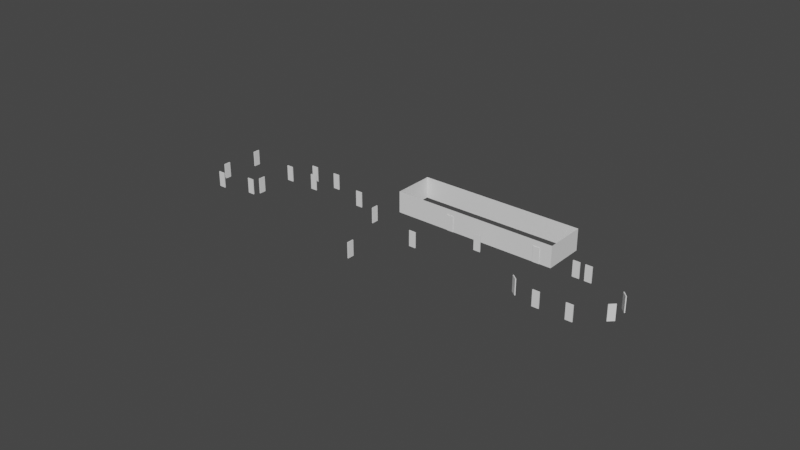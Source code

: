 # Source: FloorLineart.blend  (saved by Blender 3.4.6; exported with 4.5.12 LTS)
import bpy
from mathutils import Matrix  # noqa: F401  (used for matrix-valued properties, if any)

bpy.ops.wm.read_factory_settings(use_empty=True)
scene = bpy.context.scene
scene.name = 'Scene'

# ---- collections
col_collection = bpy.data.collections.new('Collection'); scene.collection.children.link(col_collection)
col_doors = bpy.data.collections.new('Doors'); scene.collection.children.link(col_doors)

# ---- world
world_world = bpy.data.worlds.new('World'); scene.world = world_world
world_world.use_nodes = True; world_world.node_tree.nodes.clear()
_N = world_world.node_tree.nodes; _L = world_world.node_tree.links
n0 = _N.new('ShaderNodeOutputWorld'); n0.name = 'World Output'; n0.location = (300, 300)
n1 = _N.new('ShaderNodeBackground'); n1.name = 'Background'; n1.location = (10, 300)
n1.inputs[0].default_value = (0.05088, 0.05088, 0.05088, 1.0)
_L.new(n1.outputs[0], n0.inputs[0])
n0.is_active_output = True
world_world.color = (0.05088, 0.05088, 0.05088)
world_world.use_sun_shadow = False
world_world.sun_shadow_jitter_overblur = 0.0

# ---- meshes
me_plane_002 = bpy.data.meshes.new('Plane.002')
me_plane_002.from_pydata([(0.0, 0.0, 0.0), (0.0, 5.348, 0.0), (-21.56, 5.348, 0.0), (-21.56, 1.564e-07, 0.0), (-14.36, 7.822e-08, 0.0), (-13.47, 3.911e-08, 0.0), (-2.413, 1.955e-08, 0.0), (-1.532, 9.777e-09, 0.0), (0.0, 0.0, 2.77), (0.0, 5.348, 2.77), (-21.56, 5.348, 2.77), (-21.56, 1.564e-07, 2.77), (-14.36, 7.822e-08, 2.77), (-13.47, 3.911e-08, 2.77), (-2.413, 1.955e-08, 2.77), (-1.532, 9.777e-09, 2.77), (-13.47, 3.911e-08, 2.0), (-2.413, 1.955e-08, 2.0), (-14.36, 7.822e-08, 2.0), (-1.532, 9.777e-09, 2.0)], [], [(6, 5, 16, 13, 14, 17), (4, 3, 11, 12, 18), (19, 17, 14, 15), (16, 18, 12, 13), (1, 2, 10, 9), (2, 3, 11, 10), (0, 1, 9, 8), (0, 7, 19, 15, 8)])
_uv = me_plane_002.uv_layers.new(name='UVMap')
_uv.uv.foreach_set('vector', [0.0, 0.0, 0.0, 0.0, 0.0, 0.0, 0.0, 0.0, 0.0, 0.0, 0.0, 0.0, 0.0, 0.0, 0.0, 0.0, 0.0, 0.0, 0.0, 0.0, 0.0, 0.0, 0.0, 0.0, 0.0, 0.0, 0.0, 0.0, 0.0, 0.0, 0.0, 0.0, 0.0, 0.0, 0.0, 0.0, 0.0, 0.0, 0.0, 0.0, 0.0, 0.0, 0.0, 0.0, 0.0, 0.0, 0.0, 0.0, 0.0, 0.0, 0.0, 0.0, 0.0, 0.0, 0.0, 0.0, 0.0, 0.0, 0.0, 0.0, 0.0, 0.0, 0.0, 0.0, 0.0, 0.0, 0.0, 0.0, 0.0, 0.0, 0.0, 0.0])
me_plane_002.use_remesh_fix_poles = True
me_plane_002.use_remesh_preserve_attributes = False
me_plane_002.update()
me_plane = bpy.data.meshes.new('Plane')
me_plane.from_pydata([(-23.14, 6.797, 0.0), (-22.06, 5.71, 0.0), (-21.99, 5.348, 0.0), (-21.56, 5.348, 0.0), (-26.15, 6.804, 0.0), (-27.25, 5.729, 0.0), (-27.25, 5.375, 0.0), (-55.37, 5.375, 0.0), (-55.37, -13.06, 0.0), (-27.34, -13.06, 0.0), (-27.34, -14.96, 0.0), (-26.24, -16.11, 0.0), (-23.24, -16.11, 0.0), (-22.1, -14.99, 0.0), (-22.1, -13.28, 0.0), (20.12, -13.28, 0.0), (20.12, 5.348, 0.0), (3.428e-06, 5.348, 0.0), (-27.66, 5.375, 0.0), (-27.66, 0.0365, 0.0), (-31.47, 0.0365, 0.0), (-32.35, 0.0365, 0.0), (-35.13, 0.0365, 0.0), (-36.01, 0.0365, 0.0), (-44.96, 0.0365, 0.0), (-44.96, -0.841, 0.0), (-44.96, -1.724, 0.0), (-44.96, 5.375, 0.0), (-44.96, -1.862, 0.0), (-45.55, -1.862, 0.0), (-43.19, -1.862, 0.0), (-42.14, -1.862, 0.0), (-41.72, -1.862, 0.0), (-41.72, -5.766, 0.0), (-42.14, -5.766, 0.0), (-43.2, -5.766, 0.0), (-45.55, -3.855, 0.0), (-45.55, -5.766, 0.0), (-44.97, -5.766, 0.0), (-55.37, -3.855, 0.0), (-44.97, -5.957, 0.0), (-44.97, -6.84, 0.0), (-44.97, -8.719, 0.0), (-44.97, -13.06, 0.0), (-43.85, -8.719, 0.0), (-42.97, -8.719, 0.0), (-41.13, -8.719, 0.0), (-40.2, -7.78, 0.0), (-39.63, -7.78, 0.0), (-41.13, -13.06, 0.0), (-38.74, -7.78, 0.0), (-37.23, -7.78, 0.0), (-38.35, -7.78, 0.0), (-37.23, -13.06, 0.0), (-38.35, -7.09, 0.0), (-38.35, -6.201, 0.0), (-38.35, -5.799, 0.0), (-39.83, -5.799, 0.0), (-39.83, -1.937, 0.0), (-38.54, -1.937, 0.0), (-37.66, -1.937, 0.0), (-37.27, -1.937, 0.0), (-34.43, -1.937, 0.0), (-37.27, -5.799, 0.0), (-33.54, -1.937, 0.0), (-27.71, -1.937, 0.0), (-26.81, -1.937, 0.0), (-27.71, -13.06, 0.0), (-25.93, -1.937, 0.0), (-15.22, -5.911, 0.0), (-22.18, -3.401, 0.0), (-22.18, -4.286, 0.0), (-22.18, -5.911, 0.0), (-18.55, -5.911, 0.0), (-18.55, -11.68, 0.0), (-18.55, -12.56, 0.0), (-18.55, -13.28, 0.0), (-17.89, -5.911, 0.0), (-16.6, -5.911, 0.0), (-16.6, -4.922, 0.0), (-16.6, -4.107, 0.0), (-16.6, -3.924, 0.0), (-17.89, -3.924, 0.0), (-16.6, -3.701, 0.0), (-16.6, -2.886, 0.0), (-16.6, -1.937, 0.0), (-16.26, -1.937, 0.0), (-17.89, -1.937, 0.0), (-22.18, -1.937, 0.0), (-14.33, -5.911, 0.0), (-13.29, -5.911, 0.0), (-13.29, -1.976, 0.0), (-2.627, -5.911, 0.0), (-9.029, -1.976, 0.0), (-8.145, -1.976, 0.0), (-7.362, -1.976, 0.0), (-7.362, -5.911, 0.0), (-5.341, -1.976, 0.0), (-5.341, -2.577, 0.0), (-5.341, -3.632, 0.0), (-5.341, -4.268, 0.0), (-5.341, -5.321, 0.0), (-5.16, -1.976, 0.0), (-5.341, -5.911, 0.0), (-5.341, -3.95, 0.0), (-2.627, -4.079, 0.0), (-7.362, -3.95, 0.0), (-3.388, -4.079, 0.0), (-3.388, -1.98, 0.0), (-3.846, -1.98, 0.0), (-10.66, -1.976, 0.0), (-0.7502, -1.98, 0.0), (-10.66, -5.911, 0.0), (-0.7502, -5.911, 0.0), (-0.7502, -6.489, 0.0), (1.086, -7.951, 0.0), (0.2998, -7.325, 0.0), (-0.3898, -6.776, 0.0), (6.875, -7.951, 0.0), (5.291, -7.951, 0.0), (3.727, -7.951, 0.0), (2.846, -7.951, 0.0), (1.298, -7.951, 0.0), (1.298, -13.28, 0.0), (7.919, -7.951, 0.0), (5.291, -13.28, 0.0), (7.919, -13.28, 0.0), (11.53, -4.355, 0.0), (11.53, -3.753, 0.0), (7.952, 1.528e-07, 0.0), (10.93, -4.959, 0.0), (10.28, -2.434, 0.0), (10.89, -3.079, 0.0), (11.53, -4.0, 0.0), (7.952, 5.348, 0.0), (20.12, -4.0, 0.0), (5.162, 1.528e-07, 0.0), (4.283, 1.528e-07, 0.0), (3.95, 1.528e-07, 0.0), (3.63, 1.528e-07, 0.0), (2.71, 1.528e-07, 0.0), (1.479e-05, 1.528e-07, 0.0), (-34.56, 0.0365, 0.0), (3.95, 5.348, 0.0), (-34.56, 5.375, 0.0)], [(0, 4), (1, 0), (2, 1), (3, 2), (4, 5), (5, 6), (27, 7), (39, 8), (67, 9), (9, 10), (10, 11), (11, 12), (12, 13), (13, 14), (123, 125), (135, 16), (136, 137), (6, 18), (18, 19), (19, 20), (20, 21), (142, 22), (22, 23), (23, 24), (24, 25), (25, 26), (144, 27), (24, 27), (26, 28), (28, 29), (28, 30), (30, 31), (31, 32), (32, 33), (33, 34), (34, 35), (29, 36), (36, 37), (38, 37), (35, 38), (7, 39), (36, 39), (38, 40), (40, 41), (41, 42), (8, 43), (42, 43), (42, 44), (44, 45), (45, 46), (46, 47), (47, 48), (43, 49), (46, 49), (48, 50), (52, 51), (50, 52), (49, 53), (51, 53), (52, 54), (54, 55), (55, 56), (56, 57), (57, 58), (58, 59), (59, 60), (60, 61), (61, 62), (56, 63), (61, 63), (62, 64), (64, 65), (65, 66), (53, 67), (65, 67), (66, 68), (69, 89), (78, 69), (70, 71), (71, 72), (72, 73), (73, 74), (74, 75), (14, 76), (75, 76), (73, 77), (77, 78), (78, 79), (79, 80), (80, 81), (81, 82), (81, 83), (83, 84), (84, 85), (85, 86), (85, 87), (87, 88), (68, 88), (88, 70), (82, 77), (87, 82), (89, 90), (90, 91), (97, 98), (110, 93), (93, 94), (94, 95), (106, 96), (95, 97), (103, 92), (112, 96), (98, 99), (104, 100), (100, 101), (97, 102), (96, 103), (101, 103), (99, 104), (92, 105), (95, 106), (104, 106), (105, 107), (107, 108), (108, 109), (111, 113), (91, 110), (90, 112), (110, 112), (108, 111), (92, 113), (113, 114), (116, 115), (117, 116), (114, 117), (119, 118), (120, 119), (121, 120), (122, 121), (115, 122), (122, 123), (118, 124), (133, 128), (76, 123), (119, 125), (124, 126), (130, 127), (126, 15), (125, 126), (131, 129), (124, 130), (132, 131), (128, 132), (127, 133), (129, 134), (15, 135), (133, 135), (129, 136), (143, 17), (16, 134), (137, 138), (138, 139), (139, 140), (140, 141), (21, 142), (134, 143), (138, 143), (18, 144), (142, 144)], [])
_uv = me_plane.uv_layers.new(name='UVMap')
_uv.uv.foreach_set('vector', [])
me_plane.update()
me_cube_001 = bpy.data.meshes.new('Cube.001')
me_cube_001.from_pydata([(-0.5, -0.5, -0.5), (-0.5, -0.5, 0.5), (-0.5, 0.5, -0.5), (-0.5, 0.5, 0.5), (0.5, -0.5, -0.5), (0.5, -0.5, 0.5), (0.5, 0.5, -0.5), (0.5, 0.5, 0.5)], [], [(0, 1, 3, 2), (2, 3, 7, 6), (6, 7, 5, 4), (4, 5, 1, 0), (2, 6, 4, 0), (7, 3, 1, 5)])
_uv = me_cube_001.uv_layers.new(name='UVMap')
_uv.uv.foreach_set('vector', [0.375, 0.0, 0.625, 0.0, 0.625, 0.25, 0.375, 0.25, 0.375, 0.25, 0.625, 0.25, 0.625, 0.5, 0.375, 0.5, 0.375, 0.5, 0.625, 0.5, 0.625, 0.75, 0.375, 0.75, 0.375, 0.75, 0.625, 0.75, 0.625, 1.0, 0.375, 1.0, 0.125, 0.5, 0.375, 0.5, 0.375, 0.75, 0.125, 0.75, 0.625, 0.5, 0.875, 0.5, 0.875, 0.75, 0.625, 0.75])
me_cube_001.use_remesh_fix_poles = True
me_cube_001.use_remesh_preserve_attributes = False
me_cube_001.update()
me_cube_005 = bpy.data.meshes.new('Cube.005')
me_cube_005.from_pydata([(-0.5, -0.5, -0.5), (-0.5, -0.5, 0.5), (-0.5, 0.5, -0.5), (-0.5, 0.5, 0.5), (0.5, -0.5, -0.5), (0.5, -0.5, 0.5), (0.5, 0.5, -0.5), (0.5, 0.5, 0.5)], [], [(0, 1, 3, 2), (2, 3, 7, 6), (6, 7, 5, 4), (4, 5, 1, 0), (2, 6, 4, 0), (7, 3, 1, 5)])
_uv = me_cube_005.uv_layers.new(name='UVMap')
_uv.uv.foreach_set('vector', [0.375, 0.0, 0.625, 0.0, 0.625, 0.25, 0.375, 0.25, 0.375, 0.25, 0.625, 0.25, 0.625, 0.5, 0.375, 0.5, 0.375, 0.5, 0.625, 0.5, 0.625, 0.75, 0.375, 0.75, 0.375, 0.75, 0.625, 0.75, 0.625, 1.0, 0.375, 1.0, 0.125, 0.5, 0.375, 0.5, 0.375, 0.75, 0.125, 0.75, 0.625, 0.5, 0.875, 0.5, 0.875, 0.75, 0.625, 0.75])
me_cube_005.use_remesh_fix_poles = True
me_cube_005.use_remesh_preserve_attributes = False
me_cube_005.update()
me_cube_002 = bpy.data.meshes.new('Cube.002')
me_cube_002.from_pydata([(-0.5, -0.5, -0.5), (-0.5, -0.5, 0.5), (-0.5, 0.5, -0.5), (-0.5, 0.5, 0.5), (0.5, -0.5, -0.5), (0.5, -0.5, 0.5), (0.5, 0.5, -0.5), (0.5, 0.5, 0.5)], [], [(0, 1, 3, 2), (2, 3, 7, 6), (6, 7, 5, 4), (4, 5, 1, 0), (2, 6, 4, 0), (7, 3, 1, 5)])
_uv = me_cube_002.uv_layers.new(name='UVMap')
_uv.uv.foreach_set('vector', [0.375, 0.0, 0.625, 0.0, 0.625, 0.25, 0.375, 0.25, 0.375, 0.25, 0.625, 0.25, 0.625, 0.5, 0.375, 0.5, 0.375, 0.5, 0.625, 0.5, 0.625, 0.75, 0.375, 0.75, 0.375, 0.75, 0.625, 0.75, 0.625, 1.0, 0.375, 1.0, 0.125, 0.5, 0.375, 0.5, 0.375, 0.75, 0.125, 0.75, 0.625, 0.5, 0.875, 0.5, 0.875, 0.75, 0.625, 0.75])
me_cube_002.use_remesh_fix_poles = True
me_cube_002.use_remesh_preserve_attributes = False
me_cube_002.update()
me_cube_003 = bpy.data.meshes.new('Cube.003')
me_cube_003.from_pydata([(-0.5, -0.5, -0.5), (-0.5, -0.5, 0.5), (-0.5, 0.5, -0.5), (-0.5, 0.5, 0.5), (0.5, -0.5, -0.5), (0.5, -0.5, 0.5), (0.5, 0.5, -0.5), (0.5, 0.5, 0.5)], [], [(0, 1, 3, 2), (2, 3, 7, 6), (6, 7, 5, 4), (4, 5, 1, 0), (2, 6, 4, 0), (7, 3, 1, 5)])
_uv = me_cube_003.uv_layers.new(name='UVMap')
_uv.uv.foreach_set('vector', [0.375, 0.0, 0.625, 0.0, 0.625, 0.25, 0.375, 0.25, 0.375, 0.25, 0.625, 0.25, 0.625, 0.5, 0.375, 0.5, 0.375, 0.5, 0.625, 0.5, 0.625, 0.75, 0.375, 0.75, 0.375, 0.75, 0.625, 0.75, 0.625, 1.0, 0.375, 1.0, 0.125, 0.5, 0.375, 0.5, 0.375, 0.75, 0.125, 0.75, 0.625, 0.5, 0.875, 0.5, 0.875, 0.75, 0.625, 0.75])
me_cube_003.use_remesh_fix_poles = True
me_cube_003.use_remesh_preserve_attributes = False
me_cube_003.update()
me_cube_004 = bpy.data.meshes.new('Cube.004')
me_cube_004.from_pydata([(-0.5, -0.5, -0.5), (-0.5, -0.5, 0.5), (-0.5, 0.5, -0.5), (-0.5, 0.5, 0.5), (0.5, -0.5, -0.5), (0.5, -0.5, 0.5), (0.5, 0.5, -0.5), (0.5, 0.5, 0.5)], [], [(0, 1, 3, 2), (2, 3, 7, 6), (6, 7, 5, 4), (4, 5, 1, 0), (2, 6, 4, 0), (7, 3, 1, 5)])
_uv = me_cube_004.uv_layers.new(name='UVMap')
_uv.uv.foreach_set('vector', [0.375, 0.0, 0.625, 0.0, 0.625, 0.25, 0.375, 0.25, 0.375, 0.25, 0.625, 0.25, 0.625, 0.5, 0.375, 0.5, 0.375, 0.5, 0.625, 0.5, 0.625, 0.75, 0.375, 0.75, 0.375, 0.75, 0.625, 0.75, 0.625, 1.0, 0.375, 1.0, 0.125, 0.5, 0.375, 0.5, 0.375, 0.75, 0.125, 0.75, 0.625, 0.5, 0.875, 0.5, 0.875, 0.75, 0.625, 0.75])
me_cube_004.use_remesh_fix_poles = True
me_cube_004.use_remesh_preserve_attributes = False
me_cube_004.update()
me_cube_006 = bpy.data.meshes.new('Cube.006')
me_cube_006.from_pydata([(-0.5, -0.5, -0.5), (-0.5, -0.5, 0.5), (-0.5, 0.5, -0.5), (-0.5, 0.5, 0.5), (0.5, -0.5, -0.5), (0.5, -0.5, 0.5), (0.5, 0.5, -0.5), (0.5, 0.5, 0.5)], [], [(0, 1, 3, 2), (2, 3, 7, 6), (6, 7, 5, 4), (4, 5, 1, 0), (2, 6, 4, 0), (7, 3, 1, 5)])
_uv = me_cube_006.uv_layers.new(name='UVMap')
_uv.uv.foreach_set('vector', [0.375, 0.0, 0.625, 0.0, 0.625, 0.25, 0.375, 0.25, 0.375, 0.25, 0.625, 0.25, 0.625, 0.5, 0.375, 0.5, 0.375, 0.5, 0.625, 0.5, 0.625, 0.75, 0.375, 0.75, 0.375, 0.75, 0.625, 0.75, 0.625, 1.0, 0.375, 1.0, 0.125, 0.5, 0.375, 0.5, 0.375, 0.75, 0.125, 0.75, 0.625, 0.5, 0.875, 0.5, 0.875, 0.75, 0.625, 0.75])
me_cube_006.use_remesh_fix_poles = True
me_cube_006.use_remesh_preserve_attributes = False
me_cube_006.update()
me_cube_007 = bpy.data.meshes.new('Cube.007')
me_cube_007.from_pydata([(-0.5, -0.5, -0.5), (-0.5, -0.5, 0.5), (-0.5, 0.5, -0.5), (-0.5, 0.5, 0.5), (0.5, -0.5, -0.5), (0.5, -0.5, 0.5), (0.5, 0.5, -0.5), (0.5, 0.5, 0.5)], [], [(0, 1, 3, 2), (2, 3, 7, 6), (6, 7, 5, 4), (4, 5, 1, 0), (2, 6, 4, 0), (7, 3, 1, 5)])
_uv = me_cube_007.uv_layers.new(name='UVMap')
_uv.uv.foreach_set('vector', [0.375, 0.0, 0.625, 0.0, 0.625, 0.25, 0.375, 0.25, 0.375, 0.25, 0.625, 0.25, 0.625, 0.5, 0.375, 0.5, 0.375, 0.5, 0.625, 0.5, 0.625, 0.75, 0.375, 0.75, 0.375, 0.75, 0.625, 0.75, 0.625, 1.0, 0.375, 1.0, 0.125, 0.5, 0.375, 0.5, 0.375, 0.75, 0.125, 0.75, 0.625, 0.5, 0.875, 0.5, 0.875, 0.75, 0.625, 0.75])
me_cube_007.use_remesh_fix_poles = True
me_cube_007.use_remesh_preserve_attributes = False
me_cube_007.update()
me_cube_008 = bpy.data.meshes.new('Cube.008')
me_cube_008.from_pydata([(-0.5, -0.5, -0.5), (-0.5, -0.5, 0.5), (-0.5, 0.5, -0.5), (-0.5, 0.5, 0.5), (0.5, -0.5, -0.5), (0.5, -0.5, 0.5), (0.5, 0.5, -0.5), (0.5, 0.5, 0.5)], [], [(0, 1, 3, 2), (2, 3, 7, 6), (6, 7, 5, 4), (4, 5, 1, 0), (2, 6, 4, 0), (7, 3, 1, 5)])
_uv = me_cube_008.uv_layers.new(name='UVMap')
_uv.uv.foreach_set('vector', [0.375, 0.0, 0.625, 0.0, 0.625, 0.25, 0.375, 0.25, 0.375, 0.25, 0.625, 0.25, 0.625, 0.5, 0.375, 0.5, 0.375, 0.5, 0.625, 0.5, 0.625, 0.75, 0.375, 0.75, 0.375, 0.75, 0.625, 0.75, 0.625, 1.0, 0.375, 1.0, 0.125, 0.5, 0.375, 0.5, 0.375, 0.75, 0.125, 0.75, 0.625, 0.5, 0.875, 0.5, 0.875, 0.75, 0.625, 0.75])
me_cube_008.use_remesh_fix_poles = True
me_cube_008.use_remesh_preserve_attributes = False
me_cube_008.update()
me_cube_009 = bpy.data.meshes.new('Cube.009')
me_cube_009.from_pydata([(-0.5, -0.5, -0.5), (-0.5, -0.5, 0.5), (-0.5, 0.5, -0.5), (-0.5, 0.5, 0.5), (0.5, -0.5, -0.5), (0.5, -0.5, 0.5), (0.5, 0.5, -0.5), (0.5, 0.5, 0.5)], [], [(0, 1, 3, 2), (2, 3, 7, 6), (6, 7, 5, 4), (4, 5, 1, 0), (2, 6, 4, 0), (7, 3, 1, 5)])
_uv = me_cube_009.uv_layers.new(name='UVMap')
_uv.uv.foreach_set('vector', [0.375, 0.0, 0.625, 0.0, 0.625, 0.25, 0.375, 0.25, 0.375, 0.25, 0.625, 0.25, 0.625, 0.5, 0.375, 0.5, 0.375, 0.5, 0.625, 0.5, 0.625, 0.75, 0.375, 0.75, 0.375, 0.75, 0.625, 0.75, 0.625, 1.0, 0.375, 1.0, 0.125, 0.5, 0.375, 0.5, 0.375, 0.75, 0.125, 0.75, 0.625, 0.5, 0.875, 0.5, 0.875, 0.75, 0.625, 0.75])
me_cube_009.use_remesh_fix_poles = True
me_cube_009.use_remesh_preserve_attributes = False
me_cube_009.update()
me_cube_010 = bpy.data.meshes.new('Cube.010')
me_cube_010.from_pydata([(-0.5, -0.5, -0.5), (-0.5, -0.5, 0.5), (-0.5, 0.5, -0.5), (-0.5, 0.5, 0.5), (0.5, -0.5, -0.5), (0.5, -0.5, 0.5), (0.5, 0.5, -0.5), (0.5, 0.5, 0.5)], [], [(0, 1, 3, 2), (2, 3, 7, 6), (6, 7, 5, 4), (4, 5, 1, 0), (2, 6, 4, 0), (7, 3, 1, 5)])
_uv = me_cube_010.uv_layers.new(name='UVMap')
_uv.uv.foreach_set('vector', [0.375, 0.0, 0.625, 0.0, 0.625, 0.25, 0.375, 0.25, 0.375, 0.25, 0.625, 0.25, 0.625, 0.5, 0.375, 0.5, 0.375, 0.5, 0.625, 0.5, 0.625, 0.75, 0.375, 0.75, 0.375, 0.75, 0.625, 0.75, 0.625, 1.0, 0.375, 1.0, 0.125, 0.5, 0.375, 0.5, 0.375, 0.75, 0.125, 0.75, 0.625, 0.5, 0.875, 0.5, 0.875, 0.75, 0.625, 0.75])
me_cube_010.use_remesh_fix_poles = True
me_cube_010.use_remesh_preserve_attributes = False
me_cube_010.update()
me_cube_011 = bpy.data.meshes.new('Cube.011')
me_cube_011.from_pydata([(-0.5, -0.5, -0.5), (-0.5, -0.5, 0.5), (-0.5, 0.5, -0.5), (-0.5, 0.5, 0.5), (0.5, -0.5, -0.5), (0.5, -0.5, 0.5), (0.5, 0.5, -0.5), (0.5, 0.5, 0.5)], [], [(0, 1, 3, 2), (2, 3, 7, 6), (6, 7, 5, 4), (4, 5, 1, 0), (2, 6, 4, 0), (7, 3, 1, 5)])
_uv = me_cube_011.uv_layers.new(name='UVMap')
_uv.uv.foreach_set('vector', [0.375, 0.0, 0.625, 0.0, 0.625, 0.25, 0.375, 0.25, 0.375, 0.25, 0.625, 0.25, 0.625, 0.5, 0.375, 0.5, 0.375, 0.5, 0.625, 0.5, 0.625, 0.75, 0.375, 0.75, 0.375, 0.75, 0.625, 0.75, 0.625, 1.0, 0.375, 1.0, 0.125, 0.5, 0.375, 0.5, 0.375, 0.75, 0.125, 0.75, 0.625, 0.5, 0.875, 0.5, 0.875, 0.75, 0.625, 0.75])
me_cube_011.use_remesh_fix_poles = True
me_cube_011.use_remesh_preserve_attributes = False
me_cube_011.update()
me_cube_012 = bpy.data.meshes.new('Cube.012')
me_cube_012.from_pydata([(-0.5, -0.5, -0.5), (-0.5, -0.5, 0.5), (-0.5, 0.5, -0.5), (-0.5, 0.5, 0.5), (0.5, -0.5, -0.5), (0.5, -0.5, 0.5), (0.5, 0.5, -0.5), (0.5, 0.5, 0.5)], [], [(0, 1, 3, 2), (2, 3, 7, 6), (6, 7, 5, 4), (4, 5, 1, 0), (2, 6, 4, 0), (7, 3, 1, 5)])
_uv = me_cube_012.uv_layers.new(name='UVMap')
_uv.uv.foreach_set('vector', [0.375, 0.0, 0.625, 0.0, 0.625, 0.25, 0.375, 0.25, 0.375, 0.25, 0.625, 0.25, 0.625, 0.5, 0.375, 0.5, 0.375, 0.5, 0.625, 0.5, 0.625, 0.75, 0.375, 0.75, 0.375, 0.75, 0.625, 0.75, 0.625, 1.0, 0.375, 1.0, 0.125, 0.5, 0.375, 0.5, 0.375, 0.75, 0.125, 0.75, 0.625, 0.5, 0.875, 0.5, 0.875, 0.75, 0.625, 0.75])
me_cube_012.use_remesh_fix_poles = True
me_cube_012.use_remesh_preserve_attributes = False
me_cube_012.update()
me_cube_014 = bpy.data.meshes.new('Cube.014')
me_cube_014.from_pydata([(-0.5, -0.5, -0.5), (-0.5, -0.5, 0.5), (-0.5, 0.5, -0.5), (-0.5, 0.5, 0.5), (0.5, -0.5, -0.5), (0.5, -0.5, 0.5), (0.5, 0.5, -0.5), (0.5, 0.5, 0.5)], [], [(0, 1, 3, 2), (2, 3, 7, 6), (6, 7, 5, 4), (4, 5, 1, 0), (2, 6, 4, 0), (7, 3, 1, 5)])
_uv = me_cube_014.uv_layers.new(name='UVMap')
_uv.uv.foreach_set('vector', [0.375, 0.0, 0.625, 0.0, 0.625, 0.25, 0.375, 0.25, 0.375, 0.25, 0.625, 0.25, 0.625, 0.5, 0.375, 0.5, 0.375, 0.5, 0.625, 0.5, 0.625, 0.75, 0.375, 0.75, 0.375, 0.75, 0.625, 0.75, 0.625, 1.0, 0.375, 1.0, 0.125, 0.5, 0.375, 0.5, 0.375, 0.75, 0.125, 0.75, 0.625, 0.5, 0.875, 0.5, 0.875, 0.75, 0.625, 0.75])
me_cube_014.use_remesh_fix_poles = True
me_cube_014.use_remesh_preserve_attributes = False
me_cube_014.update()
me_cube_015 = bpy.data.meshes.new('Cube.015')
me_cube_015.from_pydata([(-0.5, -0.5, -0.5), (-0.5, -0.5, 0.5), (-0.5, 0.5, -0.5), (-0.5, 0.5, 0.5), (0.5, -0.5, -0.5), (0.5, -0.5, 0.5), (0.5, 0.5, -0.5), (0.5, 0.5, 0.5)], [], [(0, 1, 3, 2), (2, 3, 7, 6), (6, 7, 5, 4), (4, 5, 1, 0), (2, 6, 4, 0), (7, 3, 1, 5)])
_uv = me_cube_015.uv_layers.new(name='UVMap')
_uv.uv.foreach_set('vector', [0.375, 0.0, 0.625, 0.0, 0.625, 0.25, 0.375, 0.25, 0.375, 0.25, 0.625, 0.25, 0.625, 0.5, 0.375, 0.5, 0.375, 0.5, 0.625, 0.5, 0.625, 0.75, 0.375, 0.75, 0.375, 0.75, 0.625, 0.75, 0.625, 1.0, 0.375, 1.0, 0.125, 0.5, 0.375, 0.5, 0.375, 0.75, 0.125, 0.75, 0.625, 0.5, 0.875, 0.5, 0.875, 0.75, 0.625, 0.75])
me_cube_015.use_remesh_fix_poles = True
me_cube_015.use_remesh_preserve_attributes = False
me_cube_015.update()
me_cube_016 = bpy.data.meshes.new('Cube.016')
me_cube_016.from_pydata([(-0.5, -0.5, -0.5), (-0.5, -0.5, 0.5), (-0.5, 0.5, -0.5), (-0.5, 0.5, 0.5), (0.5, -0.5, -0.5), (0.5, -0.5, 0.5), (0.5, 0.5, -0.5), (0.5, 0.5, 0.5)], [], [(0, 1, 3, 2), (2, 3, 7, 6), (6, 7, 5, 4), (4, 5, 1, 0), (2, 6, 4, 0), (7, 3, 1, 5)])
_uv = me_cube_016.uv_layers.new(name='UVMap')
_uv.uv.foreach_set('vector', [0.375, 0.0, 0.625, 0.0, 0.625, 0.25, 0.375, 0.25, 0.375, 0.25, 0.625, 0.25, 0.625, 0.5, 0.375, 0.5, 0.375, 0.5, 0.625, 0.5, 0.625, 0.75, 0.375, 0.75, 0.375, 0.75, 0.625, 0.75, 0.625, 1.0, 0.375, 1.0, 0.125, 0.5, 0.375, 0.5, 0.375, 0.75, 0.125, 0.75, 0.625, 0.5, 0.875, 0.5, 0.875, 0.75, 0.625, 0.75])
me_cube_016.use_remesh_fix_poles = True
me_cube_016.use_remesh_preserve_attributes = False
me_cube_016.update()
me_cube_018 = bpy.data.meshes.new('Cube.018')
me_cube_018.from_pydata([(-0.5, -0.5, -0.5), (-0.5, -0.5, 0.5), (-0.5, 0.5, -0.5), (-0.5, 0.5, 0.5), (0.5, -0.5, -0.5), (0.5, -0.5, 0.5), (0.5, 0.5, -0.5), (0.5, 0.5, 0.5)], [], [(0, 1, 3, 2), (2, 3, 7, 6), (6, 7, 5, 4), (4, 5, 1, 0), (2, 6, 4, 0), (7, 3, 1, 5)])
_uv = me_cube_018.uv_layers.new(name='UVMap')
_uv.uv.foreach_set('vector', [0.375, 0.0, 0.625, 0.0, 0.625, 0.25, 0.375, 0.25, 0.375, 0.25, 0.625, 0.25, 0.625, 0.5, 0.375, 0.5, 0.375, 0.5, 0.625, 0.5, 0.625, 0.75, 0.375, 0.75, 0.375, 0.75, 0.625, 0.75, 0.625, 1.0, 0.375, 1.0, 0.125, 0.5, 0.375, 0.5, 0.375, 0.75, 0.125, 0.75, 0.625, 0.5, 0.875, 0.5, 0.875, 0.75, 0.625, 0.75])
me_cube_018.use_remesh_fix_poles = True
me_cube_018.use_remesh_preserve_attributes = False
me_cube_018.update()
me_cube_019 = bpy.data.meshes.new('Cube.019')
me_cube_019.from_pydata([(-0.5, -0.5, -0.5), (-0.5, -0.5, 0.5), (-0.5, 0.5, -0.5), (-0.5, 0.5, 0.5), (0.5, -0.5, -0.5), (0.5, -0.5, 0.5), (0.5, 0.5, -0.5), (0.5, 0.5, 0.5)], [], [(0, 1, 3, 2), (2, 3, 7, 6), (6, 7, 5, 4), (4, 5, 1, 0), (2, 6, 4, 0), (7, 3, 1, 5)])
_uv = me_cube_019.uv_layers.new(name='UVMap')
_uv.uv.foreach_set('vector', [0.375, 0.0, 0.625, 0.0, 0.625, 0.25, 0.375, 0.25, 0.375, 0.25, 0.625, 0.25, 0.625, 0.5, 0.375, 0.5, 0.375, 0.5, 0.625, 0.5, 0.625, 0.75, 0.375, 0.75, 0.375, 0.75, 0.625, 0.75, 0.625, 1.0, 0.375, 1.0, 0.125, 0.5, 0.375, 0.5, 0.375, 0.75, 0.125, 0.75, 0.625, 0.5, 0.875, 0.5, 0.875, 0.75, 0.625, 0.75])
me_cube_019.use_remesh_fix_poles = True
me_cube_019.use_remesh_preserve_attributes = False
me_cube_019.update()
me_cube_020 = bpy.data.meshes.new('Cube.020')
me_cube_020.from_pydata([(-0.5, -0.5, -0.5), (-0.5, -0.5, 0.5), (-0.5, 0.5, -0.5), (-0.5, 0.5, 0.5), (0.5, -0.5, -0.5), (0.5, -0.5, 0.5), (0.5, 0.5, -0.5), (0.5, 0.5, 0.5)], [], [(0, 1, 3, 2), (2, 3, 7, 6), (6, 7, 5, 4), (4, 5, 1, 0), (2, 6, 4, 0), (7, 3, 1, 5)])
_uv = me_cube_020.uv_layers.new(name='UVMap')
_uv.uv.foreach_set('vector', [0.375, 0.0, 0.625, 0.0, 0.625, 0.25, 0.375, 0.25, 0.375, 0.25, 0.625, 0.25, 0.625, 0.5, 0.375, 0.5, 0.375, 0.5, 0.625, 0.5, 0.625, 0.75, 0.375, 0.75, 0.375, 0.75, 0.625, 0.75, 0.625, 1.0, 0.375, 1.0, 0.125, 0.5, 0.375, 0.5, 0.375, 0.75, 0.125, 0.75, 0.625, 0.5, 0.875, 0.5, 0.875, 0.75, 0.625, 0.75])
me_cube_020.use_remesh_fix_poles = True
me_cube_020.use_remesh_preserve_attributes = False
me_cube_020.update()
me_cube_021 = bpy.data.meshes.new('Cube.021')
me_cube_021.from_pydata([(-0.5, -0.5, -0.5), (-0.5, -0.5, 0.5), (-0.5, 0.5, -0.5), (-0.5, 0.5, 0.5), (0.5, -0.5, -0.5), (0.5, -0.5, 0.5), (0.5, 0.5, -0.5), (0.5, 0.5, 0.5)], [], [(0, 1, 3, 2), (2, 3, 7, 6), (6, 7, 5, 4), (4, 5, 1, 0), (2, 6, 4, 0), (7, 3, 1, 5)])
_uv = me_cube_021.uv_layers.new(name='UVMap')
_uv.uv.foreach_set('vector', [0.375, 0.0, 0.625, 0.0, 0.625, 0.25, 0.375, 0.25, 0.375, 0.25, 0.625, 0.25, 0.625, 0.5, 0.375, 0.5, 0.375, 0.5, 0.625, 0.5, 0.625, 0.75, 0.375, 0.75, 0.375, 0.75, 0.625, 0.75, 0.625, 1.0, 0.375, 1.0, 0.125, 0.5, 0.375, 0.5, 0.375, 0.75, 0.125, 0.75, 0.625, 0.5, 0.875, 0.5, 0.875, 0.75, 0.625, 0.75])
me_cube_021.use_remesh_fix_poles = True
me_cube_021.use_remesh_preserve_attributes = False
me_cube_021.update()
me_cube_022 = bpy.data.meshes.new('Cube.022')
me_cube_022.from_pydata([(-0.5, -0.5, -0.5), (-0.5, -0.5, 0.5), (-0.5, 0.5, -0.5), (-0.5, 0.5, 0.5), (0.5, -0.5, -0.5), (0.5, -0.5, 0.5), (0.5, 0.5, -0.5), (0.5, 0.5, 0.5)], [], [(0, 1, 3, 2), (2, 3, 7, 6), (6, 7, 5, 4), (4, 5, 1, 0), (2, 6, 4, 0), (7, 3, 1, 5)])
_uv = me_cube_022.uv_layers.new(name='UVMap')
_uv.uv.foreach_set('vector', [0.375, 0.0, 0.625, 0.0, 0.625, 0.25, 0.375, 0.25, 0.375, 0.25, 0.625, 0.25, 0.625, 0.5, 0.375, 0.5, 0.375, 0.5, 0.625, 0.5, 0.625, 0.75, 0.375, 0.75, 0.375, 0.75, 0.625, 0.75, 0.625, 1.0, 0.375, 1.0, 0.125, 0.5, 0.375, 0.5, 0.375, 0.75, 0.125, 0.75, 0.625, 0.5, 0.875, 0.5, 0.875, 0.75, 0.625, 0.75])
me_cube_022.use_remesh_fix_poles = True
me_cube_022.use_remesh_preserve_attributes = False
me_cube_022.update()
me_cube_023 = bpy.data.meshes.new('Cube.023')
me_cube_023.from_pydata([(-0.5, -0.5, -0.5), (-0.5, -0.5, 0.5), (-0.5, 0.5, -0.5), (-0.5, 0.5, 0.5), (0.5, -0.5, -0.5), (0.5, -0.5, 0.5), (0.5, 0.5, -0.5), (0.5, 0.5, 0.5)], [], [(0, 1, 3, 2), (2, 3, 7, 6), (6, 7, 5, 4), (4, 5, 1, 0), (2, 6, 4, 0), (7, 3, 1, 5)])
_uv = me_cube_023.uv_layers.new(name='UVMap')
_uv.uv.foreach_set('vector', [0.375, 0.0, 0.625, 0.0, 0.625, 0.25, 0.375, 0.25, 0.375, 0.25, 0.625, 0.25, 0.625, 0.5, 0.375, 0.5, 0.375, 0.5, 0.625, 0.5, 0.625, 0.75, 0.375, 0.75, 0.375, 0.75, 0.625, 0.75, 0.625, 1.0, 0.375, 1.0, 0.125, 0.5, 0.375, 0.5, 0.375, 0.75, 0.125, 0.75, 0.625, 0.5, 0.875, 0.5, 0.875, 0.75, 0.625, 0.75])
me_cube_023.use_remesh_fix_poles = True
me_cube_023.use_remesh_preserve_attributes = False
me_cube_023.update()
me_cube_024 = bpy.data.meshes.new('Cube.024')
me_cube_024.from_pydata([(-0.5, -0.5, -0.5), (-0.5, -0.5, 0.5), (-0.5, 0.5, -0.5), (-0.5, 0.5, 0.5), (0.5, -0.5, -0.5), (0.5, -0.5, 0.5), (0.5, 0.5, -0.5), (0.5, 0.5, 0.5)], [], [(0, 1, 3, 2), (2, 3, 7, 6), (6, 7, 5, 4), (4, 5, 1, 0), (2, 6, 4, 0), (7, 3, 1, 5)])
_uv = me_cube_024.uv_layers.new(name='UVMap')
_uv.uv.foreach_set('vector', [0.375, 0.0, 0.625, 0.0, 0.625, 0.25, 0.375, 0.25, 0.375, 0.25, 0.625, 0.25, 0.625, 0.5, 0.375, 0.5, 0.375, 0.5, 0.625, 0.5, 0.625, 0.75, 0.375, 0.75, 0.375, 0.75, 0.625, 0.75, 0.625, 1.0, 0.375, 1.0, 0.125, 0.5, 0.375, 0.5, 0.375, 0.75, 0.125, 0.75, 0.625, 0.5, 0.875, 0.5, 0.875, 0.75, 0.625, 0.75])
me_cube_024.use_remesh_fix_poles = True
me_cube_024.use_remesh_preserve_attributes = False
me_cube_024.update()
me_cube_025 = bpy.data.meshes.new('Cube.025')
me_cube_025.from_pydata([(-0.5, -0.5, -0.5), (-0.5, -0.5, 0.5), (-0.5, 0.5, -0.5), (-0.5, 0.5, 0.5), (0.5, -0.5, -0.5), (0.5, -0.5, 0.5), (0.5, 0.5, -0.5), (0.5, 0.5, 0.5)], [], [(0, 1, 3, 2), (2, 3, 7, 6), (6, 7, 5, 4), (4, 5, 1, 0), (2, 6, 4, 0), (7, 3, 1, 5)])
_uv = me_cube_025.uv_layers.new(name='UVMap')
_uv.uv.foreach_set('vector', [0.375, 0.0, 0.625, 0.0, 0.625, 0.25, 0.375, 0.25, 0.375, 0.25, 0.625, 0.25, 0.625, 0.5, 0.375, 0.5, 0.375, 0.5, 0.625, 0.5, 0.625, 0.75, 0.375, 0.75, 0.375, 0.75, 0.625, 0.75, 0.625, 1.0, 0.375, 1.0, 0.125, 0.5, 0.375, 0.5, 0.375, 0.75, 0.125, 0.75, 0.625, 0.5, 0.875, 0.5, 0.875, 0.75, 0.625, 0.75])
me_cube_025.use_remesh_fix_poles = True
me_cube_025.use_remesh_preserve_attributes = False
me_cube_025.update()

# ---- objects
ob_empty = bpy.data.objects.new('Empty', None)
ob_labroom = bpy.data.objects.new('LabRoom', me_plane_002)
ob_otherrooms = bpy.data.objects.new('OtherRooms', me_plane)
ob_doorreference = bpy.data.objects.new('DoorReference', me_cube_001)
ob_doorreference_001 = bpy.data.objects.new('DoorReference.001', me_cube_005)
ob_doorreference_002 = bpy.data.objects.new('DoorReference.002', me_cube_002)
ob_doorreference_003 = bpy.data.objects.new('DoorReference.003', me_cube_003)
ob_doorreference_004 = bpy.data.objects.new('DoorReference.004', me_cube_004)
ob_doorreference_005 = bpy.data.objects.new('DoorReference.005', me_cube_006)
ob_doorreference_006 = bpy.data.objects.new('DoorReference.006', me_cube_007)
ob_doorreference_007 = bpy.data.objects.new('DoorReference.007', me_cube_008)
ob_doorreference_008 = bpy.data.objects.new('DoorReference.008', me_cube_009)
ob_doorreference_009 = bpy.data.objects.new('DoorReference.009', me_cube_010)
ob_doorreference_010 = bpy.data.objects.new('DoorReference.010', me_cube_011)
ob_doorreference_011 = bpy.data.objects.new('DoorReference.011', me_cube_012)
ob_doorreference_012 = bpy.data.objects.new('DoorReference.012', me_cube_014)
ob_doorreference_013 = bpy.data.objects.new('DoorReference.013', me_cube_015)
ob_doorreference_014 = bpy.data.objects.new('DoorReference.014', me_cube_016)
ob_doorreference_015 = bpy.data.objects.new('DoorReference.015', me_cube_018)
ob_doorreference_016 = bpy.data.objects.new('DoorReference.016', me_cube_019)
ob_doorreference_017 = bpy.data.objects.new('DoorReference.017', me_cube_020)
ob_doorreference_018 = bpy.data.objects.new('DoorReference.018', me_cube_021)
ob_doorreference_019 = bpy.data.objects.new('DoorReference.019', me_cube_022)
ob_doorreference_020 = bpy.data.objects.new('DoorReference.020', me_cube_023)
ob_doorreference_021 = bpy.data.objects.new('DoorReference.021', me_cube_024)
ob_doorreference_022 = bpy.data.objects.new('DoorReference.022', me_cube_025)

# ---- transforms, parenting, visibility, modifiers, constraints
ob_empty.location = (-17.81, -4.584, 0.0)
ob_empty.rotation_euler = (0.0, -0.0, -0.008953)
ob_empty.scale = (15.48, 15.48, 15.48)
ob_empty.empty_display_type = 'IMAGE'
ob_empty.empty_display_size = 5.0
ob_empty.use_empty_image_alpha = True
ob_empty.color = (1.0, 1.0, 1.0, 0.4331)
ob_labroom.location = (0.0, 0.0, 0.0)
ob_otherrooms.location = (0.0, 0.0, 0.0)
ob_doorreference.location = (-1.973, 0.005009, 1.0)
ob_doorreference.scale = (0.88, 0.11, 2.0)
ob_doorreference_001.location = (-13.91, 0.005009, 1.0)
ob_doorreference_001.scale = (0.88, 0.11, 2.0)
ob_doorreference_002.location = (-31.91, 0.03892, 1.0)
ob_doorreference_002.scale = (0.88, 0.11, 2.0)
ob_doorreference_003.location = (-35.57, 0.03892, 1.0)
ob_doorreference_003.scale = (0.88, 0.11, 2.0)
ob_doorreference_004.location = (-44.97, -1.284, 1.0)
ob_doorreference_004.rotation_euler = (0.0, -0.0, -1.571)
ob_doorreference_004.scale = (0.88, 0.11, 2.0)
ob_doorreference_005.location = (-44.97, -6.398, 1.0)
ob_doorreference_005.rotation_euler = (0.0, -0.0, -1.571)
ob_doorreference_005.scale = (0.88, 0.11, 2.0)
ob_doorreference_006.location = (-43.41, -8.708, 1.0)
ob_doorreference_006.rotation_euler = (0.0, -0.0, -3.142)
ob_doorreference_006.scale = (0.88, 0.11, 2.0)
ob_doorreference_007.location = (-39.19, -7.765, 1.0)
ob_doorreference_007.rotation_euler = (0.0, -0.0, -3.142)
ob_doorreference_007.scale = (0.88, 0.11, 2.0)
ob_doorreference_008.location = (-38.37, -6.645, 1.0)
ob_doorreference_008.rotation_euler = (0.0, -0.0, -4.712)
ob_doorreference_008.scale = (0.88, 0.11, 2.0)
ob_doorreference_009.location = (-38.1, -1.923, 1.0)
ob_doorreference_009.rotation_euler = (0.0, -0.0, -6.283)
ob_doorreference_009.scale = (0.88, 0.11, 2.0)
ob_doorreference_010.location = (-33.98, -1.923, 1.0)
ob_doorreference_010.rotation_euler = (0.0, -0.0, -6.283)
ob_doorreference_010.scale = (0.88, 0.11, 2.0)
ob_doorreference_011.location = (-26.37, -1.923, 1.0)
ob_doorreference_011.rotation_euler = (0.0, -0.0, -6.283)
ob_doorreference_011.scale = (0.88, 0.11, 2.0)
ob_doorreference_012.location = (-14.78, -5.878, 1.0)
ob_doorreference_012.rotation_euler = (0.0, -0.0, -6.283)
ob_doorreference_012.scale = (0.88, 0.11, 2.0)
ob_doorreference_013.location = (-22.18, -3.845, 1.0)
ob_doorreference_013.rotation_euler = (0.0, -0.0, -7.854)
ob_doorreference_013.scale = (0.88, 0.11, 2.0)
ob_doorreference_014.location = (-8.587, -1.963, 1.0)
ob_doorreference_014.rotation_euler = (0.0, -0.0, -6.283)
ob_doorreference_014.scale = (0.88, 0.11, 2.0)
ob_doorreference_015.location = (3.185, 0.005009, 1.0)
ob_doorreference_015.scale = (0.88, 0.11, 2.0)
ob_doorreference_016.location = (4.72, 0.005009, 1.0)
ob_doorreference_016.scale = (0.88, 0.11, 2.0)
ob_doorreference_017.location = (10.61, -2.73, 1.0)
ob_doorreference_017.rotation_euler = (0.0, -0.0, -0.7854)
ob_doorreference_017.scale = (0.88, 0.11, 2.0)
ob_doorreference_018.location = (10.62, -5.29, 1.0)
ob_doorreference_018.rotation_euler = (0.0, -0.0, -2.356)
ob_doorreference_018.scale = (0.88, 0.11, 2.0)
ob_doorreference_019.location = (7.322, -7.979, 1.0)
ob_doorreference_019.rotation_euler = (0.0, -0.0, -3.142)
ob_doorreference_019.scale = (0.88, 0.11, 2.0)
ob_doorreference_020.location = (3.285, -7.979, 1.0)
ob_doorreference_020.rotation_euler = (0.0, -0.0, -3.142)
ob_doorreference_020.scale = (0.88, 0.11, 2.0)
ob_doorreference_021.location = (-0.04185, -7.045, 1.0)
ob_doorreference_021.rotation_euler = (0.0, -0.0, -3.812)
ob_doorreference_021.scale = (0.88, 0.11, 2.0)
ob_doorreference_022.location = (-18.59, -12.12, 1.0)
ob_doorreference_022.rotation_euler = (0.0, -0.0, -7.854)
ob_doorreference_022.scale = (0.88, 0.11, 2.0)

# ---- collection membership
col_collection.objects.link(ob_empty)
col_collection.objects.link(ob_labroom)
col_collection.objects.link(ob_otherrooms)
col_doors.objects.link(ob_doorreference)
col_doors.objects.link(ob_doorreference_001)
col_doors.objects.link(ob_doorreference_002)
col_doors.objects.link(ob_doorreference_003)
col_doors.objects.link(ob_doorreference_004)
col_doors.objects.link(ob_doorreference_005)
col_doors.objects.link(ob_doorreference_006)
col_doors.objects.link(ob_doorreference_007)
col_doors.objects.link(ob_doorreference_008)
col_doors.objects.link(ob_doorreference_009)
col_doors.objects.link(ob_doorreference_010)
col_doors.objects.link(ob_doorreference_011)
col_doors.objects.link(ob_doorreference_012)
col_doors.objects.link(ob_doorreference_013)
col_doors.objects.link(ob_doorreference_014)
col_doors.objects.link(ob_doorreference_015)
col_doors.objects.link(ob_doorreference_016)
col_doors.objects.link(ob_doorreference_017)
col_doors.objects.link(ob_doorreference_018)
col_doors.objects.link(ob_doorreference_019)
col_doors.objects.link(ob_doorreference_020)
col_doors.objects.link(ob_doorreference_021)
col_doors.objects.link(ob_doorreference_022)

# ---- scene / render settings (as saved in the file)
scene.frame_start = 1; scene.frame_end = 250; scene.frame_set(20)
scene.render.engine = 'BLENDER_EEVEE_NEXT'
scene.cycles.sampling_pattern = 'TABULATED_SOBOL'
scene.cycles.use_light_tree = False
scene.view_settings.view_transform = 'Filmic'
bpy.context.view_layer.update()

# ---- added for rendering (the .blend has no active camera and no usable light): camera, sun
cam_auto = bpy.data.cameras.new('AutoCamera')
cam_auto.lens = 50.0
cam_auto.sensor_width = 36.0
cam_auto.clip_end = 1281.8
ob_auto_camera = bpy.data.objects.new('AutoCamera', cam_auto)
scene.collection.objects.link(ob_auto_camera)
ob_auto_camera.location = (55.4151, -92.2996, 59.8149)
ob_auto_camera.rotation_euler = (1.09748, -7.21219e-08, 0.694738)
scene.camera = ob_auto_camera
light_auto_sun = bpy.data.lights.new('AutoSun', 'SUN')
light_auto_sun.energy = 3.0
light_auto_sun.angle = 0.0523599
ob_auto_sun = bpy.data.objects.new('AutoSun', light_auto_sun)
scene.collection.objects.link(ob_auto_sun)
ob_auto_sun.rotation_euler = (0.872665, 0.174533, 0.523599)
bpy.context.view_layer.update()
